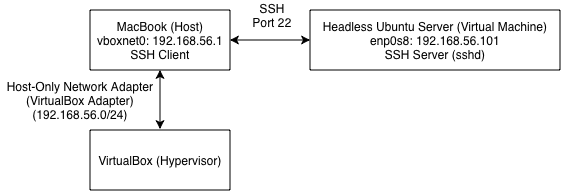

The diagram above was exported from draw.io. Its source (the exported page's mxGraphModel, read from the mxfile embedded in the PNG):
<mxGraphModel dx="582" dy="359" grid="1" gridSize="10" guides="1" tooltips="1" connect="1" arrows="1" fold="1" page="1" pageScale="1" pageWidth="827" pageHeight="1169" math="0" shadow="0">
  <root>
    <mxCell id="0" />
    <mxCell id="1" parent="0" />
    <mxCell id="RhNcCGFzAZrz6c3zIxcd-2" style="edgeStyle=orthogonalEdgeStyle;rounded=0;orthogonalLoop=1;jettySize=auto;html=1;startArrow=classic;startFill=1;" edge="1" parent="1" source="RhNcCGFzAZrz6c3zIxcd-1">
      <mxGeometry relative="1" as="geometry">
        <mxPoint x="180" y="220" as="targetPoint" />
      </mxGeometry>
    </mxCell>
    <mxCell id="RhNcCGFzAZrz6c3zIxcd-6" style="edgeStyle=orthogonalEdgeStyle;rounded=0;orthogonalLoop=1;jettySize=auto;html=1;startArrow=classic;startFill=1;" edge="1" parent="1" source="RhNcCGFzAZrz6c3zIxcd-1">
      <mxGeometry relative="1" as="geometry">
        <mxPoint x="330" y="131" as="targetPoint" />
      </mxGeometry>
    </mxCell>
    <mxCell id="RhNcCGFzAZrz6c3zIxcd-1" value="MacBook (Host)&lt;div&gt;vboxnet0: 192.168.56.1&lt;/div&gt;&lt;div&gt;SSH Client&lt;/div&gt;" style="whiteSpace=wrap;html=1;" vertex="1" parent="1">
      <mxGeometry x="110" y="101" width="140" height="60" as="geometry" />
    </mxCell>
    <mxCell id="RhNcCGFzAZrz6c3zIxcd-3" value="VirtualBox (Hypervisor)" style="whiteSpace=wrap;html=1;" vertex="1" parent="1">
      <mxGeometry x="110" y="221" width="140" height="60" as="geometry" />
    </mxCell>
    <mxCell id="RhNcCGFzAZrz6c3zIxcd-4" value="Host-Only Network Adapter&lt;div&gt;(VirtualBox Adapter)&lt;/div&gt;&lt;div&gt;(192.168.56.0/24)&lt;/div&gt;" style="text;html=1;whiteSpace=wrap;strokeColor=none;fillColor=none;align=center;verticalAlign=middle;rounded=0;" vertex="1" parent="1">
      <mxGeometry x="20" y="176" width="160" height="30" as="geometry" />
    </mxCell>
    <mxCell id="RhNcCGFzAZrz6c3zIxcd-7" value="Headless Ubuntu Server (Virtual Machine)&lt;div&gt;enp0s8: 192.168.56.101&lt;div&gt;SSH Server (sshd)&lt;/div&gt;&lt;/div&gt;" style="whiteSpace=wrap;html=1;" vertex="1" parent="1">
      <mxGeometry x="330" y="101" width="250" height="60" as="geometry" />
    </mxCell>
    <mxCell id="RhNcCGFzAZrz6c3zIxcd-8" value="SSH Port 22" style="text;html=1;whiteSpace=wrap;strokeColor=none;fillColor=none;align=center;verticalAlign=middle;rounded=0;" vertex="1" parent="1">
      <mxGeometry x="267" y="91" width="50" height="30" as="geometry" />
    </mxCell>
  </root>
</mxGraphModel>